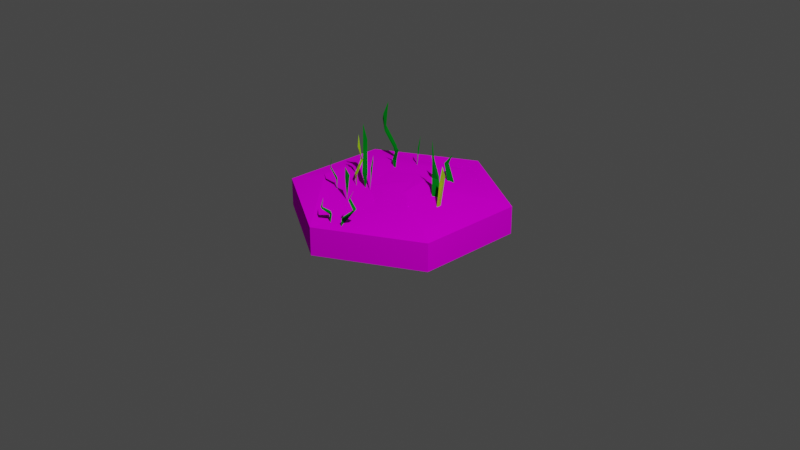 # Source: grass_4.blend  (saved by Blender 2.80.75; exported with 4.5.12 LTS)
import bpy
from mathutils import Matrix  # noqa: F401  (used for matrix-valued properties, if any)

bpy.ops.wm.read_factory_settings(use_empty=True)
scene = bpy.context.scene
scene.name = 'Scene'

# ---- collections
col_collection = bpy.data.collections.new('Collection'); scene.collection.children.link(col_collection)
col_grass_normal = bpy.data.collections.new('grass normal'); scene.collection.children.link(col_grass_normal)

# ---- images (referenced by path relative to the original .blend; pixels are not part of the script)
import os
ASSET_DIR = os.environ.get("B2B_ASSET_DIR", "")  # directory of the original .blend (textures are referenced by path, not embedded)
HERE = os.path.dirname(os.path.abspath(__file__))  # packed textures are extracted next to this script under _unpacked/

def load_image(name, relpath, width, height, colorspace="sRGB"):
    """Load a texture the original file referenced (path relative to the .blend, or extracted next to this script)."""
    p = next((c for c in (os.path.join(HERE, relpath), os.path.join(ASSET_DIR, relpath)) if relpath and os.path.exists(c)), "")
    if p:
        img = bpy.data.images.load(p, check_existing=True)
        img.name = name
    else:  # same state as the original file: an image datablock whose file is absent (Cycles renders it pink)
        img = bpy.data.images.new(name, width, height)
        img.source = "FILE"
        img.filepath = "//" + (relpath or name)
    img.colorspace_settings.name = colorspace
    return img
img_tile = load_image('tile', 'tile.png', 1024, 1024, 'sRGB')

# ---- materials (node trees are filled in below, after node groups)
mat_material_001 = bpy.data.materials.new('Material.001')
mat_material_001.use_transparent_shadow = False
mat_grass_green = bpy.data.materials.new('grass green')
mat_grass_green.use_transparent_shadow = False
mat_grass_yellow = bpy.data.materials.new('grass yellow')
mat_grass_yellow.use_transparent_shadow = False

# ---- material node trees
mat_material_001.use_nodes = True; mat_material_001.node_tree.nodes.clear()
_N = mat_material_001.node_tree.nodes; _L = mat_material_001.node_tree.links
n0 = _N.new('ShaderNodeOutputMaterial'); n0.name = 'Material Output'; n0.location = (300, 300)
n1 = _N.new('ShaderNodeBsdfDiffuse'); n1.name = 'Diffuse BSDF'; n1.location = (52, 277)
n1.inputs[1].default_value = 1.0
n2 = _N.new('ShaderNodeTexImage'); n2.name = 'Image Texture'; n2.location = (-352, 263)
n2.image = img_tile
_L.new(n1.outputs[0], n0.inputs[0])
_L.new(n2.outputs[0], n1.inputs[0])
n0.is_active_output = True
mat_grass_green.use_nodes = True; mat_grass_green.node_tree.nodes.clear()
_N = mat_grass_green.node_tree.nodes; _L = mat_grass_green.node_tree.links
n0 = _N.new('ShaderNodeOutputMaterial'); n0.name = 'Material Output'; n0.location = (300, 300)
n1 = _N.new('ShaderNodeBsdfDiffuse'); n1.name = 'Diffuse BSDF'; n1.location = (10, 300)
n1.inputs[0].default_value = (0.0, 0.305, 0.01471, 1.0)
n1.inputs[1].default_value = 0.5
_L.new(n1.outputs[0], n0.inputs[0])
n0.is_active_output = True
mat_grass_yellow.use_nodes = True; mat_grass_yellow.node_tree.nodes.clear()
_N = mat_grass_yellow.node_tree.nodes; _L = mat_grass_yellow.node_tree.links
n0 = _N.new('ShaderNodeOutputMaterial'); n0.name = 'Material Output'; n0.location = (300, 300)
n1 = _N.new('ShaderNodeBsdfPrincipled'); n1.name = 'Principled BSDF'; n1.location = (10, 300)
n1.distribution = 'GGX'
n1.subsurface_method = 'BURLEY'
n1.inputs[0].default_value = (0.4823, 1.0, 0.0, 1.0)
n1.inputs[3].default_value = 1.45
n1.inputs[27].default_value = (0.0, 0.0, 0.0, 1.0)
n1.inputs[28].default_value = 1.0
_L.new(n1.outputs[0], n0.inputs[0])
n0.is_active_output = True

# ---- world
world_world = bpy.data.worlds.new('World'); scene.world = world_world
world_world.use_nodes = True; world_world.node_tree.nodes.clear()
_N = world_world.node_tree.nodes; _L = world_world.node_tree.links
n0 = _N.new('ShaderNodeOutputWorld'); n0.name = 'World Output'; n0.location = (300, 300)
n1 = _N.new('ShaderNodeBackground'); n1.name = 'Background'; n1.location = (10, 300)
n1.inputs[0].default_value = (0.05088, 0.05088, 0.05088, 1.0)
_L.new(n1.outputs[0], n0.inputs[0])
n0.is_active_output = True
world_world.color = (0.05088, 0.05088, 0.05088)
world_world.use_sun_shadow = False
world_world.sun_shadow_jitter_overblur = 0.0

# ---- cameras
cam_camera = bpy.data.cameras.new('Camera')
cam_camera.clip_end = 100.0
cam_camera.ortho_scale = 7.314

# ---- lights
light_light = bpy.data.lights.new('Light', 'POINT')
light_light.transmission_factor = 0.0
light_light.energy = 1000.0
light_light.shadow_soft_size = 0.1
light_light.shadow_maximum_resolution = 0.006
light_light.use_absolute_resolution = True

# ---- meshes
me_circle = bpy.data.meshes.new('Circle')
me_circle.from_pydata([(0.0, 1.151, 0.0), (-0.9968, 0.5755, 0.0), (-0.9968, -0.5755, 0.0), (1.006e-07, -1.151, 0.0), (0.9968, -0.5755, 0.0), (0.9968, 0.5755, 0.0), (-0.005956, 0.193, 0.363), (-0.1637, 0.09847, 0.3367), (-0.1849, -0.1119, 0.3494), (-3.995e-05, -0.2036, 0.3447), (0.1686, -0.1, 0.3792), (0.1559, 0.1027, 0.4025), (-0.9968, 0.5755, 0.298), (0.0, 1.152, 0.2984), (-0.9968, -0.5755, 0.298), (-6.872e-07, -1.151, 0.298), (0.9968, -0.5755, 0.298), (0.9954, 0.5745, 0.2943), (-0.8238, 0.4756, 0.3276), (4.048e-05, 0.9586, 0.2589), (-0.6804, -0.3937, 0.3957), (-0.0006081, -0.945, 0.2693), (0.8186, -0.4752, 0.3337), (0.8199, 0.4732, 0.3388), (-0.6046, 0.351, 0.3667), (-0.001544, 0.7016, 0.3362), (-0.6078, -0.3531, 0.3674), (0.002183, -0.697, 0.2571), (0.3816, -0.2593, 0.3369), (0.4547, 0.2646, 0.3689), (-0.3944, 0.2295, 0.3274), (-0.004221, 0.4571, 0.3464), (-0.2911, -0.1449, 0.3221), (0.02294, -0.338, 0.2874), (0.2589, -0.1332, 0.3685), (0.3776, 0.2252, 0.358)], [], [(0, 13, 17, 5), (4, 16, 15, 3), (2, 14, 12, 1), (5, 17, 16, 4), (3, 15, 14, 2), (1, 12, 13, 0), (7, 8, 9, 10, 11, 6), (19, 13, 12, 18), (18, 12, 14, 20), (20, 14, 15, 21), (21, 15, 16, 22), (22, 16, 17, 23), (23, 17, 13, 19), (25, 19, 18, 24), (24, 18, 20, 26), (26, 20, 21, 27), (27, 21, 22, 28), (28, 22, 23, 29), (29, 23, 19, 25), (31, 25, 24, 30), (30, 24, 26, 32), (32, 26, 27, 33), (33, 27, 28, 34), (34, 28, 29, 35), (35, 29, 25, 31), (6, 31, 30, 7), (7, 30, 32, 8), (8, 32, 33, 9), (9, 33, 34, 10), (10, 34, 35, 11), (11, 35, 31, 6)])
_uv = me_circle.uv_layers.new(name='UVMap')
_uv.uv.foreach_set('vector', [0.4995, 0.05118, 0.4995, 0.2543, 0.6661, 0.2543, 0.6661, 0.05118, 0.8328, 0.05118, 0.8328, 0.2543, 0.9994, 0.2543, 0.9994, 0.05118, 0.1662, 0.05118, 0.1662, 0.2543, 0.3329, 0.2543, 0.3329, 0.05118, 0.6661, 0.05118, 0.6661, 0.2543, 0.8328, 0.2543, 0.8328, 0.05118, -0.0004479, 0.05118, -0.0004479, 0.2543, 0.1662, 0.2543, 0.1662, 0.05118, 0.3329, 0.05118, 0.3329, 0.2543, 0.4995, 0.2543, 0.4995, 0.05118, 0.5321, 0.7491, 0.5587, 0.7031, 0.5321, 0.6571, 0.479, 0.6571, 0.4525, 0.7031, 0.479, 0.7491, 0.3709, 0.9363, 0.3415, 0.9873, 0.6697, 0.9873, 0.6402, 0.9363, 0.6402, 0.9363, 0.6697, 0.9873, 0.8338, 0.7031, 0.7749, 0.7031, 0.7749, 0.7031, 0.8338, 0.7031, 0.6697, 0.4188, 0.6402, 0.4698, 0.6402, 0.4698, 0.6697, 0.4188, 0.3415, 0.4188, 0.3709, 0.4698, 0.3709, 0.4698, 0.3415, 0.4188, 0.1774, 0.7031, 0.2362, 0.7031, 0.2362, 0.7031, 0.1774, 0.7031, 0.3415, 0.9873, 0.3709, 0.9363, 0.406, 0.8755, 0.3709, 0.9363, 0.6402, 0.9363, 0.6051, 0.8755, 0.6051, 0.8755, 0.6402, 0.9363, 0.7749, 0.7031, 0.7047, 0.7031, 0.7047, 0.7031, 0.7749, 0.7031, 0.6402, 0.4698, 0.6051, 0.5306, 0.6051, 0.5306, 0.6402, 0.4698, 0.3709, 0.4698, 0.406, 0.5306, 0.406, 0.5306, 0.3709, 0.4698, 0.2362, 0.7031, 0.3065, 0.7031, 0.3065, 0.7031, 0.2362, 0.7031, 0.3709, 0.9363, 0.406, 0.8755, 0.4408, 0.8152, 0.406, 0.8755, 0.6051, 0.8755, 0.5703, 0.8152, 0.5703, 0.8152, 0.6051, 0.8755, 0.7047, 0.7031, 0.6351, 0.7031, 0.6351, 0.7031, 0.7047, 0.7031, 0.6051, 0.5306, 0.5703, 0.5909, 0.5703, 0.5909, 0.6051, 0.5306, 0.406, 0.5306, 0.4408, 0.5909, 0.4408, 0.5909, 0.406, 0.5306, 0.3065, 0.7031, 0.3761, 0.7031, 0.3761, 0.7031, 0.3065, 0.7031, 0.406, 0.8755, 0.4408, 0.8152, 0.479, 0.7491, 0.4408, 0.8152, 0.5703, 0.8152, 0.5321, 0.7491, 0.5321, 0.7491, 0.5703, 0.8152, 0.6351, 0.7031, 0.5587, 0.7031, 0.5587, 0.7031, 0.6351, 0.7031, 0.5703, 0.5909, 0.5321, 0.6571, 0.5321, 0.6571, 0.5703, 0.5909, 0.4408, 0.5909, 0.479, 0.6571, 0.479, 0.6571, 0.4408, 0.5909, 0.3761, 0.7031, 0.4525, 0.7031, 0.4525, 0.7031, 0.3761, 0.7031, 0.4408, 0.8152, 0.479, 0.7491])
me_circle.materials.append(mat_material_001)
me_circle.use_remesh_preserve_volume = False
me_circle.use_remesh_preserve_attributes = False
me_circle.use_mirror_vertex_groups = False
me_circle.update()
me_plane = bpy.data.meshes.new('Plane')
me_plane.from_pydata([(0.1233, 0.1881, 0.2622), (0.1164, 0.1181, 0.2622), (0.06527, 0.1525, 0.7349), (0.01591, 0.1872, 0.5169), (0.03268, 0.1795, 0.4922), (0.08194, 0.1404, 0.9422), (0.02204, 0.1255, 0.5163), (0.06811, 0.1343, 0.6933), (0.2388, 0.2443, 0.6382), (0.2228, 0.1921, 0.2818), (0.251, 0.22, 0.5685), (0.2571, 0.194, 0.5933), (0.2785, 0.2233, 0.7591), (0.2589, 0.1588, 0.2782), (0.5096, -0.5535, 0.5821), (0.5364, -0.5142, 0.4816), (0.4899, -0.6138, 0.3826), (0.4834, -0.6163, 0.3056), (0.5405, -0.4992, 0.481), (0.5086, -0.5464, 0.5782), (0.5503, -0.6298, 0.3871), (0.5824, -0.5195, 0.4786), (0.5442, -0.5609, 0.5778), (0.5393, -0.5099, 0.6765), (0.5502, -0.6368, 0.2855), (0.522, -0.7875, 0.4788), (0.4505, -0.7185, 0.3843), (0.4519, -0.7394, 0.3843), (0.4764, -0.7902, 0.4797), (0.3906, -0.7353, 0.3872), (0.4799, -0.8049, 0.4783), (0.4246, -0.7856, 0.547), (0.4667, -0.7368, 0.2853), (0.3954, -0.7508, 0.2853), (-0.8248, -0.2263, 0.2564), (-0.8877, -0.3393, 0.7346), (-0.8507, -0.2187, 0.4355), (-0.8598, -0.329, 0.8018), (-0.8417, -0.326, 0.6144), (-0.813, -0.2495, 0.4358), (-0.8048, -0.2355, 0.4341), (-0.8375, -0.3147, 0.6155), (-0.8483, -0.2755, 0.9415), (-0.6558, 0.007126, 0.5555), (-0.6218, -0.03192, 0.2704), (-0.6347, -0.0003241, 0.4998), (-0.6162, -0.01224, 0.5197), (-0.6203, 0.01732, 0.6518), (-0.522, -0.1848, 0.5495), (-0.5774, -0.2115, 0.4121), (-0.565, -0.2151, 0.4121), (-0.5303, -0.2118, 0.5505), (-0.5805, -0.2498, 0.4165), (-0.521, -0.2129, 0.5485), (-0.5432, -0.2408, 0.6463), (-0.5664, -0.2283, 0.269), (-0.1597, -0.4763, 0.311), (-0.2848, -0.4437, 0.7891), (-0.1588, -0.4494, 0.49), (-0.2679, -0.4681, 0.8564), (-0.2605, -0.4848, 0.6689), (-0.1791, -0.4935, 0.4903), (-0.1636, -0.498, 0.4886), (-0.2484, -0.4861, 0.67), (-0.2132, -0.4658, 0.996), (0.1086, -0.5815, 0.61), (0.07929, -0.6242, 0.3249), (0.1067, -0.6039, 0.5544), (0.09974, -0.6247, 0.5742), (0.1274, -0.6134, 0.7064), (-0.04377, -0.7591, 0.604), (-0.08344, -0.7122, 0.4667), (-0.08385, -0.7251, 0.4666), (-0.07201, -0.7578, 0.6051), (-0.1213, -0.7187, 0.471), (-0.07078, -0.7671, 0.603), (-0.1032, -0.7526, 0.7009), (-0.09703, -0.727, 0.3236), (-0.2257, -0.5072, 0.6078), (-0.1949, -0.5676, 0.4642), (-0.2006, -0.5562, 0.4655), (-0.2315, -0.4995, 0.6069), (-0.2322, -0.5132, 0.8747), (-0.1641, -0.5443, 0.4708), (-0.2057, -0.4867, 0.6037), (-0.2087, -0.5258, 0.7515), (-0.1801, -0.5583, 0.3236), (-0.1373, -0.3926, 0.61), (-0.1047, -0.4328, 0.3249), (-0.1164, -0.4008, 0.5544), (-0.09841, -0.4134, 0.5742), (-0.1014, -0.3837, 0.7064), (-0.2362, 0.128, 0.4851), (-0.2539, 0.1926, 0.1559), (-0.2619, 0.145, 0.4167), (-0.2838, 0.167, 0.4406), (-0.2843, 0.1221, 0.5986), (-0.3062, 0.2016, 0.1507), (-0.343, 0.23, 0.4778), (-0.2654, 0.256, 0.3179), (-0.2806, 0.2645, 0.3178), (-0.3263, 0.2683, 0.479), (-0.253, 0.3124, 0.3229), (-0.3381, 0.2723, 0.4766), (-0.304, 0.3079, 0.5885), (-0.2848, 0.2513, 0.1507), (-0.2658, 0.3157, 0.1507)], [], [(5, 7, 2), (2, 6, 5), (2, 7, 3), (7, 5, 6), (11, 12, 8), (12, 11, 10), (24, 17, 20), (23, 14, 22), (14, 23, 19), (28, 31, 25), (31, 28, 30), (34, 39, 36), (35, 38, 37), (34, 40, 39), (46, 47, 43), (44, 45, 46), (47, 46, 45), (51, 54, 48), (55, 50, 52), (54, 51, 53), (56, 61, 58), (57, 60, 59), (56, 62, 61), (68, 69, 65), (66, 67, 68), (69, 68, 67), (73, 76, 70), (77, 72, 74), (76, 73, 75), (86, 79, 80), (85, 78, 84), (86, 80, 83), (90, 91, 87), (88, 89, 90), (91, 90, 89), (95, 96, 92), (96, 95, 94), (101, 104, 98), (104, 101, 103), (6, 1, 0, 4), (2, 3, 6), (7, 6, 4, 3), (0, 3, 4), (10, 11, 13, 9), (11, 8, 9), (10, 9, 8), (13, 11, 9), (10, 8, 12), (17, 18, 21, 20), (15, 16, 20, 21), (15, 18, 17, 16), (15, 21, 22, 14), (19, 18, 15, 14), (23, 22, 19), (16, 17, 24, 20), (18, 19, 22, 21), (27, 25, 30, 29), (32, 26, 27), (26, 29, 28, 25), (27, 29, 33, 32), (29, 30, 28), (27, 26, 25), (26, 32, 33, 29), (39, 38, 35, 36), (30, 25, 31), (42, 35, 37), (40, 36, 35, 41), (34, 36, 40), (41, 38, 39, 40), (35, 42, 41), (37, 38, 41, 42), (50, 48, 53, 52), (46, 43, 44), (45, 44, 43), (45, 43, 47), (55, 49, 50), (49, 52, 51, 48), (61, 60, 57, 58), (52, 53, 51), (50, 49, 48), (55, 52, 49), (53, 48, 54), (64, 57, 59), (62, 58, 57, 63), (56, 58, 62), (63, 60, 61, 62), (57, 64, 63), (59, 60, 63, 64), (1, 6, 3, 0), (72, 70, 75, 74), (68, 65, 66), (67, 66, 65), (67, 65, 69), (77, 71, 72), (71, 74, 73, 70), (74, 75, 73), (72, 71, 70), (77, 74, 71), (75, 70, 76), (80, 81, 84, 83), (78, 79, 83, 84), (78, 81, 80, 79), (82, 81, 78, 85), (81, 82, 85, 84), (86, 83, 79), (90, 87, 88), (89, 88, 87), (89, 87, 91), (94, 95, 97, 93), (95, 92, 93), (94, 93, 92), (100, 98, 103, 102), (97, 95, 93), (94, 92, 96), (105, 99, 100), (99, 102, 101, 98), (100, 102, 106, 105), (102, 103, 101), (100, 99, 98), (99, 105, 106, 102), (103, 98, 104)])
me_plane.polygons.foreach_set('material_index', [0, 0, 0, 0, 1, 1, 0, 0, 0, 0, 0, 0, 0, 0, 0, 0, 0, 0, 0, 0, 0, 0, 0, 0, 0, 0, 0, 0, 0, 1, 1, 1, 0, 0, 0, 1, 1, 0, 0, 0, 0, 0, 0, 1, 1, 1, 1, 1, 0, 0, 0, 0, 0, 0, 0, 0, 0, 0, 0, 0, 0, 0, 0, 0, 0, 0, 0, 0, 0, 0, 0, 0, 0, 0, 0, 0, 0, 0, 0, 0, 0, 0, 0, 0, 0, 0, 0, 0, 0, 0, 0, 0, 0, 0, 0, 0, 0, 0, 0, 1, 1, 1, 1, 1, 1, 0, 0, 0, 1, 1, 1, 0, 1, 1, 0, 0, 0, 0, 0, 0, 0])
_uv = me_plane.uv_layers.new(name='UVMap')
_uv.uv.foreach_set('vector', [0.502, 0.9949, 1.0, 0.6596, 0.8141, 0.75, 0.8141, 0.75, 0.449, 0.2869, 0.502, 0.9949, 0.8141, 0.75, 1.0, 0.6596, 0.1038, 0.2976, 1.0, 0.6596, 0.502, 0.9949, 0.449, 0.2869, 0.8512, 0.4381, 0.4655, 0.7692, 0.438, 0.5, 0.4655, 0.7692, 0.8512, 0.4381, 0.0, 0.4079, 0.5141, 0.0, 0.3778, 0.04682, 0.4324, 0.25, 0.5232, 1.0, 1.0, 0.75, 0.5857, 0.75, 1.0, 0.75, 0.5232, 1.0, 0.0, 0.75, 1.0, 0.5, 0.5196, 0.7645, 0.4725, 0.5, 0.5196, 0.7645, 1.0, 0.5, 0.0, 0.5, 0.4904, 0.0, 0.0, 0.25, 0.4535, 0.25, 0.5173, 0.6652, 0.0, 0.5, 0.0, 0.75, 0.4904, 0.0, 1.0, 0.25, 0.0, 0.25, 0.8508, 0.4378, 0.4653, 0.769, 0.4361, 0.5, 0.491, 0.003985, 0.0, 0.4077, 0.8508, 0.4378, 0.4653, 0.769, 0.8508, 0.4378, 0.0, 0.4077, 1.0, 0.5, 0.4324, 0.7622, 0.4644, 0.5, 0.4857, 0.0, 0.0, 0.25, 0.409, 0.25, 0.4324, 0.7622, 1.0, 0.5, 0.0, 0.5, 0.4904, 0.0, 0.0, 0.25, 0.4535, 0.25, 0.5173, 0.6652, 0.0, 0.5, 0.0, 0.75, 0.4904, 0.0, 1.0, 0.25, 0.0, 0.25, 0.8508, 0.4378, 0.4653, 0.769, 0.4361, 0.5, 0.491, 0.003985, 0.0, 0.4077, 0.8508, 0.4378, 0.4653, 0.769, 0.8508, 0.4378, 0.0, 0.4077, 1.0, 0.5, 0.4324, 0.7622, 0.4644, 0.5, 0.4857, 0.0, 0.0, 0.25, 0.409, 0.25, 0.4324, 0.7622, 1.0, 0.5, 0.0, 0.5, 0.4904, 0.0, 1.0, 0.25, 0.0, 0.25, 0.8511, 0.75, 1.0, 0.5, 0.4933, 0.5, 0.4904, 0.0, 0.0, 0.25, 0.3987, 0.25, 0.8508, 0.4378, 0.4653, 0.769, 0.4361, 0.5, 0.4911, 0.003985, 0.0, 0.4077, 0.8508, 0.4378, 0.4653, 0.769, 0.8508, 0.4378, 0.0, 0.4077, 0.8398, 0.4326, 0.4757, 0.771, 0.4276, 0.5, 0.4757, 0.771, 0.8398, 0.4326, 0.0, 0.4025, 1.0, 0.5, 0.4231, 0.7599, 0.4563, 0.5, 0.4231, 0.7599, 1.0, 0.5, 0.0, 0.5, 0.449, 0.2869, 0.3599, 0.0, 0.6523, 0.0, 1.0, 0.25, 0.8141, 0.75, 0.1038, 0.2976, 0.449, 0.2869, 1.0, 0.6596, 0.449, 0.2869, 1.0, 0.25, 0.1038, 0.2976, 0.6523, 0.0, 0.1038, 0.2976, 1.0, 0.25, 0.0, 0.4079, 0.8512, 0.4381, 0.5151, 0.0, 0.4779, 0.005684, 0.8512, 0.4381, 0.438, 0.5, 0.4779, 0.005684, 0.0, 0.4079, 0.4779, 0.005684, 0.438, 0.5, 0.5151, 0.0, 0.8512, 0.4381, 0.4779, 0.005684, 0.0, 0.4079, 0.438, 0.5, 0.4655, 0.7692, 0.3778, 0.04682, 0.0, 0.5, 0.525, 0.5, 0.4324, 0.25, 1.0, 0.5, 1.0, 0.25, 0.4324, 0.25, 0.525, 0.5, 1.0, 0.5, 0.0, 0.5, 0.3778, 0.04682, 1.0, 0.25, 1.0, 0.5, 0.525, 0.5, 0.5857, 0.75, 1.0, 0.75, 0.0, 0.75, 0.0, 0.5, 1.0, 0.5, 1.0, 0.75, 0.5232, 1.0, 0.5857, 0.75, 0.0, 0.75, 1.0, 0.25, 0.3778, 0.04682, 0.5141, 0.0, 0.4324, 0.25, 0.0, 0.5, 0.0, 0.75, 0.5857, 0.75, 0.525, 0.5, 0.0, 0.25, 0.4725, 0.5, 0.0, 0.5, 0.4082, 0.25, 0.4375, 0.0, 1.0, 0.25, 0.0, 0.25, 1.0, 0.25, 0.4082, 0.25, 1.0, 0.5, 0.4725, 0.5, 0.0, 0.25, 0.4082, 0.25, 0.5331, 0.0, 0.4375, 0.0, 0.4082, 0.25, 0.0, 0.5, 1.0, 0.5, 0.0, 0.25, 1.0, 0.25, 0.4725, 0.5, 1.0, 0.25, 0.4375, 0.0, 0.5331, 0.0, 0.4082, 0.25, 0.0, 0.25, 0.0, 0.5, 0.5173, 0.6652, 0.4535, 0.25, 0.0, 0.5, 0.4725, 0.5, 0.5196, 0.7645, 0.6333, 0.9528, 0.5173, 0.6652, 0.0, 0.75, 1.0, 0.25, 0.4535, 0.25, 0.5173, 0.6652, 1.0, 0.5, 0.4904, 0.0, 0.4535, 0.25, 1.0, 0.25, 1.0, 0.5, 0.0, 0.5, 0.0, 0.25, 1.0, 0.25, 0.5173, 0.6652, 0.6333, 0.9528, 1.0, 0.5, 0.0, 0.75, 0.0, 0.5, 1.0, 0.5, 0.6333, 0.9528, 0.0, 0.25, 0.4644, 0.5, 0.0, 0.5, 0.409, 0.25, 0.8508, 0.4378, 0.4361, 0.5, 0.491, 0.003985, 0.0, 0.4077, 0.491, 0.003985, 0.4361, 0.5, 0.0, 0.4077, 0.4361, 0.5, 0.4653, 0.769, 0.4857, 0.0, 1.0, 0.25, 0.0, 0.25, 1.0, 0.25, 0.409, 0.25, 1.0, 0.5, 0.4644, 0.5, 0.0, 0.25, 0.0, 0.5, 0.5173, 0.6652, 0.4535, 0.25, 0.409, 0.25, 0.0, 0.5, 1.0, 0.5, 0.0, 0.25, 1.0, 0.25, 0.4644, 0.5, 0.4857, 0.0, 0.409, 0.25, 1.0, 0.25, 0.0, 0.5, 0.4644, 0.5, 0.4324, 0.7622, 0.6333, 0.9528, 0.5173, 0.6652, 0.0, 0.75, 1.0, 0.25, 0.4535, 0.25, 0.5173, 0.6652, 1.0, 0.5, 0.4904, 0.0, 0.4535, 0.25, 1.0, 0.25, 1.0, 0.5, 0.0, 0.5, 0.0, 0.25, 1.0, 0.25, 0.5173, 0.6652, 0.6333, 0.9528, 1.0, 0.5, 0.0, 0.75, 0.0, 0.5, 1.0, 0.5, 0.6333, 0.9528, 0.3599, 0.0, 0.449, 0.2869, 0.1038, 0.2976, 0.6523, 0.0, 0.0, 0.25, 0.4644, 0.5, 0.0, 0.5, 0.409, 0.25, 0.8508, 0.4378, 0.4361, 0.5, 0.491, 0.003985, 0.0, 0.4077, 0.491, 0.003985, 0.4361, 0.5, 0.0, 0.4077, 0.4361, 0.5, 0.4653, 0.769, 0.4857, 0.0, 1.0, 0.25, 0.0, 0.25, 1.0, 0.25, 0.409, 0.25, 1.0, 0.5, 0.4644, 0.5, 0.409, 0.25, 0.0, 0.5, 1.0, 0.5, 0.0, 0.25, 1.0, 0.25, 0.4644, 0.5, 0.4857, 0.0, 0.409, 0.25, 1.0, 0.25, 0.0, 0.5, 0.4644, 0.5, 0.4324, 0.7622, 0.0, 0.25, 0.0, 0.5, 0.4933, 0.5, 0.3987, 0.25, 1.0, 0.5, 1.0, 0.25, 0.3987, 0.25, 0.4933, 0.5, 1.0, 0.5, 0.0, 0.5, 0.0, 0.25, 1.0, 0.25, 0.4754, 0.9706, 0.0, 0.5, 1.0, 0.5, 0.8511, 0.75, 0.0, 0.5, 0.4754, 0.9706, 0.8511, 0.75, 0.4933, 0.5, 0.4904, 0.0, 0.3987, 0.25, 1.0, 0.25, 0.8508, 0.4378, 0.4361, 0.5, 0.4911, 0.003985, 0.0, 0.4077, 0.4911, 0.003985, 0.4361, 0.5, 0.0, 0.4077, 0.4361, 0.5, 0.4653, 0.769, 0.0, 0.4025, 0.8398, 0.4326, 0.5099, 0.0, 0.4817, 0.008637, 0.8398, 0.4326, 0.4276, 0.5, 0.4817, 0.008637, 0.0, 0.4025, 0.4817, 0.008637, 0.4276, 0.5, 0.0, 0.25, 0.4563, 0.5, 0.0, 0.5, 0.4089, 0.25, 0.5099, 0.0, 0.8398, 0.4326, 0.4817, 0.008637, 0.0, 0.4025, 0.4276, 0.5, 0.4757, 0.771, 0.4375, 0.0, 1.0, 0.25, 0.0, 0.25, 1.0, 0.25, 0.4089, 0.25, 1.0, 0.5, 0.4563, 0.5, 0.0, 0.25, 0.4089, 0.25, 0.536, 0.0, 0.4375, 0.0, 0.4089, 0.25, 0.0, 0.5, 1.0, 0.5, 0.0, 0.25, 1.0, 0.25, 0.4563, 0.5, 1.0, 0.25, 0.4375, 0.0, 0.536, 0.0, 0.4089, 0.25, 0.0, 0.5, 0.4563, 0.5, 0.4231, 0.7599])
me_plane.materials.append(mat_grass_green)
me_plane.materials.append(mat_grass_yellow)
me_plane.use_remesh_preserve_volume = False
me_plane.use_remesh_preserve_attributes = False
me_plane.use_mirror_vertex_groups = False
me_plane.update()

# ---- objects
ob_light = bpy.data.objects.new('Light', light_light)
ob_camera = bpy.data.objects.new('Camera', cam_camera)
ob_tile = bpy.data.objects.new('tile', me_circle)
ob_grass = bpy.data.objects.new('grass', me_plane)

# ---- transforms, parenting, visibility, modifiers, constraints
ob_light.location = (4.256, -2.408, 5.904)
ob_light.rotation_euler = (0.6503, 0.05522, 1.866)
ob_light.lock_rotations_4d = False
ob_light.empty_display_type = 'ARROWS'
ob_light.color = (0.0, 0.0, 0.0, 0.0)
ob_light.lineart.crease_threshold = 0.0
ob_camera.location = (7.359, -6.926, 4.958)
ob_camera.rotation_euler = (1.109, 0.0, 0.8149)
ob_camera.lock_rotations_4d = False
ob_camera.empty_display_type = 'ARROWS'
ob_camera.color = (0.0, 0.0, 0.0, 0.0)
ob_camera.display_type = 'WIRE'
ob_camera.lineart.crease_threshold = 0.0
ob_tile.location = (0.0, 0.0, 0.0)
ob_tile.lineart.crease_threshold = 0.0
ob_grass.location = (0.2356, 0.05973, 0.01361)
ob_grass.rotation_euler = (0.0457, 0.02243, -7.076)
ob_grass.scale = (1.124, 1.124, 1.0)
ob_grass.lineart.crease_threshold = 0.0

# ---- collection membership
col_collection.objects.link(ob_light)
col_collection.objects.link(ob_camera)
col_grass_normal.objects.link(ob_tile)
col_grass_normal.objects.link(ob_grass)

# ---- scene / render settings (as saved in the file)
scene.camera = ob_camera
scene.frame_start = 1; scene.frame_end = 250; scene.frame_set(1)
scene.render.engine = 'BLENDER_EEVEE_NEXT'
scene.cycles.use_denoising = False
scene.cycles.samples = 128
scene.cycles.sampling_pattern = 'TABULATED_SOBOL'
scene.cycles.use_adaptive_sampling = False
scene.cycles.use_light_tree = False
scene.view_settings.view_transform = 'Filmic'
bpy.context.view_layer.update()
